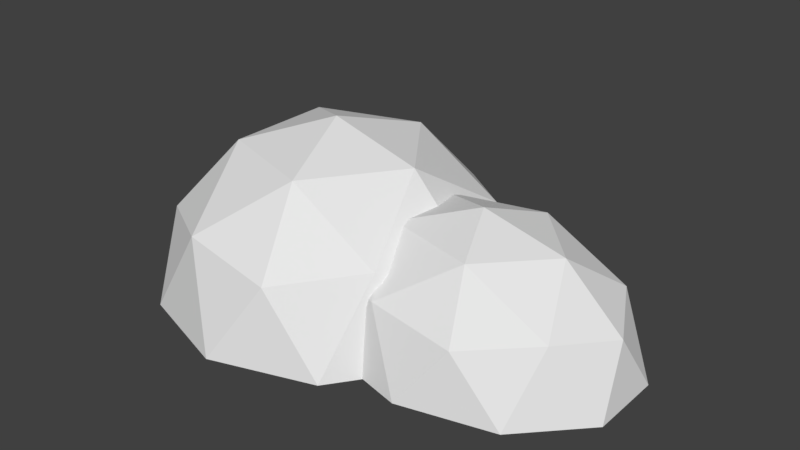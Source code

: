# Source: batu.blend  (saved by Blender 2.78.0; exported with 4.5.12 LTS)
import bpy
from mathutils import Matrix  # noqa: F401  (used for matrix-valued properties, if any)

bpy.ops.wm.read_factory_settings(use_empty=True)
scene = bpy.context.scene
scene.name = 'Scene'

# ---- collections
col_collection_1 = bpy.data.collections.new('Collection 1'); scene.collection.children.link(col_collection_1)

# ---- materials (node trees are filled in below, after node groups)
mat_batu = bpy.data.materials.new('Batu')
mat_batu.alpha_threshold = 0.0
mat_batu.use_transparent_shadow = False
mat_batu.roughness = 0.5

# ---- material node trees

# ---- world
world_world = bpy.data.worlds.new('World'); scene.world = world_world
world_world.color = (0.05088, 0.05088, 0.05088)
world_world.use_sun_shadow = False
world_world.sun_shadow_jitter_overblur = 0.0
world_world.cycles.sampling_method = 'MANUAL'

# ---- meshes
me_icosphere = bpy.data.meshes.new('Icosphere')
me_icosphere.from_pydata([(0.5438, 0.4875, -0.0003138), (0.9166, 0.3944, -0.0003138), (-0.05925, 0.1507, -0.0003138), (0.1711, 0.3944, -0.0003138), (0.1711, -0.3944, -0.0003138), (-0.05925, -0.1507, -0.0003138), (0.0644, -0.6003, 0.3137), (-0.6413, -0.371, 0.3137), (-0.6413, 0.371, 0.3137), (0.0644, 0.6003, 0.3137), (0.5005, 2.362e-09, 0.3137), (-0.1306, 2.362e-09, 0.7038), (0.9166, -0.3944, -0.0003138), (0.5438, -0.4875, -0.0003138), (1.147, 0.1507, -0.0003138), (1.147, -0.1507, -0.0003138), (0.5438, 3.049e-09, 0.5409), (1.111, 3.049e-09, 0.2417), (0.7191, 0.4147, 0.2417), (0.08498, 0.2563, 0.2417), (0.08498, -0.2563, 0.2417), (0.7191, -0.4147, 0.2417), (0.5405, -0.2181, -0.00188), (0.5405, 0.2181, -0.00188), (-0.1306, -0.7057, -0.00188), (0.2841, -0.5709, -0.00188), (-0.8018, -0.2181, -0.00188), (-0.5454, -0.5709, -0.00188), (-0.5454, 0.5709, -0.00188), (-0.8018, 0.2181, -0.00188), (0.2841, 0.5709, -0.00188), (-0.1306, 0.7057, -0.00188), (0.355, -0.3528, 0.3691), (-0.3161, -0.5709, 0.3691), (-0.7309, 2.362e-09, 0.3691), (-0.3161, 0.5709, 0.3691), (0.355, 0.3528, 0.3691), (-0.016, -0.3528, 0.5984), (0.2404, 2.362e-09, 0.5984), (-0.4308, -0.2181, 0.5984), (-0.4308, 0.2181, 0.5984), (-0.016, 0.3528, 0.5984), (0.9802, -0.2438, 0.2842), (0.3772, -0.3944, 0.2842), (0.004422, 3.049e-09, 0.2842), (0.3772, 0.3944, 0.2842), (0.9802, 0.2438, 0.2842), (0.6469, -0.2438, 0.46), (0.8772, 3.049e-09, 0.46), (0.2741, -0.1506, 0.46), (0.2741, 0.1506, 0.46), (0.6469, 0.2438, 0.46)], [], [(3, 2, 19), (12, 42, 21), (5, 4, 20), (14, 15, 12, 13, 4, 5, 2, 3, 0, 1), (1, 0, 18), (13, 21, 43), (2, 5, 44), (1, 18, 46), (47, 48, 16), (50, 49, 16), (4, 13, 43), (2, 44, 19), (14, 1, 46), (43, 21, 47), (45, 19, 50), (6, 32, 37), (7, 33, 39), (8, 34, 40), (9, 35, 41), (10, 36, 38), (38, 41, 11), (38, 36, 41), (36, 9, 41), (41, 40, 11), (41, 35, 40), (35, 8, 40), (40, 39, 11), (40, 34, 39), (34, 7, 39), (39, 37, 11), (39, 33, 37), (33, 6, 37), (37, 38, 11), (37, 32, 38), (32, 10, 38), (23, 36, 10), (23, 30, 36), (30, 9, 36), (31, 35, 9), (31, 28, 35), (28, 8, 35), (29, 34, 8), (29, 26, 34), (26, 7, 34), (27, 33, 7), (27, 24, 33), (24, 6, 33), (25, 32, 6), (25, 22, 32), (22, 10, 32), (30, 31, 9), (23, 22, 25, 24, 27, 26, 29, 28, 31, 30), (49, 47, 16), (28, 29, 8), (21, 42, 47), (42, 17, 48), (26, 27, 7), (20, 43, 49), (0, 3, 45), (24, 25, 6), (48, 51, 16), (4, 43, 20), (22, 23, 10), (17, 46, 48), (51, 45, 50), (50, 44, 49), (18, 45, 51), (49, 43, 47), (47, 42, 48), (19, 44, 50), (14, 46, 17), (0, 45, 18), (51, 50, 16), (3, 19, 45), (44, 20, 49), (48, 46, 51), (15, 17, 42), (5, 20, 44), (46, 18, 51), (12, 15, 42), (13, 12, 21), (15, 14, 17)])
_uv = me_icosphere.uv_layers.new(name='UVMap')
_uv.uv.foreach_set('vector', [0.0, 0.0, 1.0, 0.0, 1.0, 1.0, 0.0, 0.0, 1.0, 0.0, 1.0, 1.0, 0.0, 0.0, 1.0, 0.0, 1.0, 1.0, 0.2734, 0.9293, 0.3949, 0.8898, 0.47, 0.7865, 0.47, 0.6588, 0.3949, 0.5555, 0.2734, 0.516, 0.152, 0.5555, 0.0769, 0.6588, 0.0769, 0.7865, 0.152, 0.8898, 0.0, 0.0, 1.0, 0.0, 1.0, 1.0, 0.0, 0.0, 1.0, 0.0, 1.0, 1.0, 0.0, 0.0, 1.0, 0.0, 1.0, 1.0, 0.0, 0.0, 1.0, 0.0, 1.0, 1.0, 0.0, 0.0, 1.0, 0.0, 1.0, 1.0, 0.0, 0.0, 1.0, 0.0, 1.0, 1.0, 0.0, 0.0, 1.0, 0.0, 1.0, 1.0, 0.0, 0.0, 1.0, 0.0, 1.0, 1.0, 0.0, 0.0, 1.0, 0.0, 1.0, 1.0, 0.0, 0.0, 1.0, 0.0, 1.0, 1.0, 0.0, 0.0, 1.0, 0.0, 1.0, 1.0, 0.0, 0.0, 1.0, 0.0, 1.0, 1.0, 0.0, 0.0, 1.0, 0.0, 1.0, 1.0, 0.0, 0.0, 1.0, 0.0, 1.0, 1.0, 0.0, 0.0, 1.0, 0.0, 1.0, 1.0, 0.0, 0.0, 1.0, 0.0, 1.0, 1.0, 0.0, 0.0, 1.0, 0.0, 1.0, 1.0, 0.0, 0.0, 1.0, 0.0, 1.0, 1.0, 0.0, 0.0, 1.0, 0.0, 1.0, 1.0, 0.0, 0.0, 1.0, 0.0, 1.0, 1.0, 0.0, 0.0, 1.0, 0.0, 1.0, 1.0, 0.0, 0.0, 1.0, 0.0, 1.0, 1.0, 0.0, 0.0, 1.0, 0.0, 1.0, 1.0, 0.0, 0.0, 1.0, 0.0, 1.0, 1.0, 0.0, 0.0, 1.0, 0.0, 1.0, 1.0, 0.0, 0.0, 1.0, 0.0, 1.0, 1.0, 0.0, 0.0, 1.0, 0.0, 1.0, 1.0, 0.0, 0.0, 1.0, 0.0, 1.0, 1.0, 0.0, 0.0, 1.0, 0.0, 1.0, 1.0, 0.0, 0.0, 1.0, 0.0, 1.0, 1.0, 0.0, 0.0, 1.0, 0.0, 1.0, 1.0, 0.0, 0.0, 1.0, 0.0, 1.0, 1.0, 0.0, 0.0, 1.0, 0.0, 1.0, 1.0, 0.0, 0.0, 1.0, 0.0, 1.0, 1.0, 0.0, 0.0, 1.0, 0.0, 1.0, 1.0, 0.0, 0.0, 1.0, 0.0, 1.0, 1.0, 0.0, 0.0, 1.0, 0.0, 1.0, 1.0, 0.0, 0.0, 1.0, 0.0, 1.0, 1.0, 0.0, 0.0, 1.0, 0.0, 1.0, 1.0, 0.0, 0.0, 1.0, 0.0, 1.0, 1.0, 0.0, 0.0, 1.0, 0.0, 1.0, 1.0, 0.0, 0.0, 1.0, 0.0, 1.0, 1.0, 0.0, 0.0, 1.0, 0.0, 1.0, 1.0, 0.0, 0.0, 1.0, 0.0, 1.0, 1.0, 0.0, 0.0, 1.0, 0.0, 1.0, 1.0, 0.0, 0.0, 1.0, 0.0, 1.0, 1.0, 0.0, 0.0, 1.0, 0.0, 1.0, 1.0, 0.2734, 0.9293, 0.3949, 0.8898, 0.47, 0.7865, 0.47, 0.6588, 0.3949, 0.5555, 0.2734, 0.516, 0.152, 0.5555, 0.0769, 0.6588, 0.0769, 0.7865, 0.152, 0.8898, 0.0, 0.0, 1.0, 0.0, 1.0, 1.0, 0.0, 0.0, 1.0, 0.0, 1.0, 1.0, 0.0, 0.0, 1.0, 0.0, 1.0, 1.0, 0.0, 0.0, 1.0, 0.0, 1.0, 1.0, 0.0, 0.0, 1.0, 0.0, 1.0, 1.0, 0.0, 0.0, 1.0, 0.0, 1.0, 1.0, 0.0, 0.0, 1.0, 0.0, 1.0, 1.0, 0.0, 0.0, 1.0, 0.0, 1.0, 1.0, 0.0, 0.0, 1.0, 0.0, 1.0, 1.0, 0.0, 0.0, 1.0, 0.0, 1.0, 1.0, 0.0, 0.0, 1.0, 0.0, 1.0, 1.0, 0.0, 0.0, 1.0, 0.0, 1.0, 1.0, 0.0, 0.0, 1.0, 0.0, 1.0, 1.0, 0.0, 0.0, 1.0, 0.0, 1.0, 1.0, 0.0, 0.0, 1.0, 0.0, 1.0, 1.0, 0.0, 0.0, 1.0, 0.0, 1.0, 1.0, 0.0, 0.0, 1.0, 0.0, 1.0, 1.0, 0.0, 0.0, 1.0, 0.0, 1.0, 1.0, 0.0, 0.0, 1.0, 0.0, 1.0, 1.0, 0.0, 0.0, 1.0, 0.0, 1.0, 1.0, 0.0, 0.0, 1.0, 0.0, 1.0, 1.0, 0.0, 0.0, 1.0, 0.0, 1.0, 1.0, 0.0, 0.0, 1.0, 0.0, 1.0, 1.0, 0.0, 0.0, 1.0, 0.0, 1.0, 1.0, 0.0, 0.0, 1.0, 0.0, 1.0, 1.0, 0.0, 0.0, 1.0, 0.0, 1.0, 1.0, 0.0, 0.0, 1.0, 0.0, 1.0, 1.0, 0.0, 0.0, 1.0, 0.0, 1.0, 1.0, 0.0, 0.0, 1.0, 0.0, 1.0, 1.0, 0.0, 0.0, 1.0, 0.0, 1.0, 1.0])
me_icosphere.materials.append(mat_batu)
me_icosphere.use_remesh_preserve_volume = False
me_icosphere.use_remesh_preserve_attributes = False
me_icosphere.use_mirror_vertex_groups = False
me_icosphere.update()

# ---- objects
ob_icosphere = bpy.data.objects.new('Icosphere', me_icosphere)

# ---- transforms, parenting, visibility, modifiers, constraints
ob_icosphere.location = (0.0, 0.0, 0.0)
ob_icosphere.lineart.crease_threshold = 0.0

# ---- collection membership
col_collection_1.objects.link(ob_icosphere)

# ---- scene / render settings (as saved in the file)
scene.frame_start = 1; scene.frame_end = 250; scene.frame_set(1)
scene.render.engine = 'BLENDER_EEVEE_NEXT'
scene.render.resolution_percentage = 50
scene.render.dither_intensity = 0.0
scene.cycles.use_denoising = False
scene.cycles.samples = 128
scene.cycles.sampling_pattern = 'TABULATED_SOBOL'
scene.cycles.light_sampling_threshold = 0.0
scene.cycles.use_adaptive_sampling = False
scene.cycles.use_light_tree = False
scene.cycles.blur_glossy = 0.0
scene.cycles.sample_clamp_indirect = 0.0
scene.view_settings.view_transform = 'Standard'
bpy.context.view_layer.update()

# ---- added for rendering (the .blend has no active camera and no usable light): camera, sun
cam_auto = bpy.data.cameras.new('AutoCamera')
cam_auto.lens = 50.0
cam_auto.sensor_width = 36.0
cam_auto.clip_end = 1000.0
ob_auto_camera = bpy.data.objects.new('AutoCamera', cam_auto)
scene.collection.objects.link(ob_auto_camera)
ob_auto_camera.location = (2.49256, -2.78398, 2.20695)
ob_auto_camera.rotation_euler = (1.09748, -7.21219e-08, 0.694738)
scene.camera = ob_auto_camera
light_auto_sun = bpy.data.lights.new('AutoSun', 'SUN')
light_auto_sun.energy = 3.0
light_auto_sun.angle = 0.0523599
ob_auto_sun = bpy.data.objects.new('AutoSun', light_auto_sun)
scene.collection.objects.link(ob_auto_sun)
ob_auto_sun.rotation_euler = (0.872665, 0.174533, 0.523599)
bpy.context.view_layer.update()
